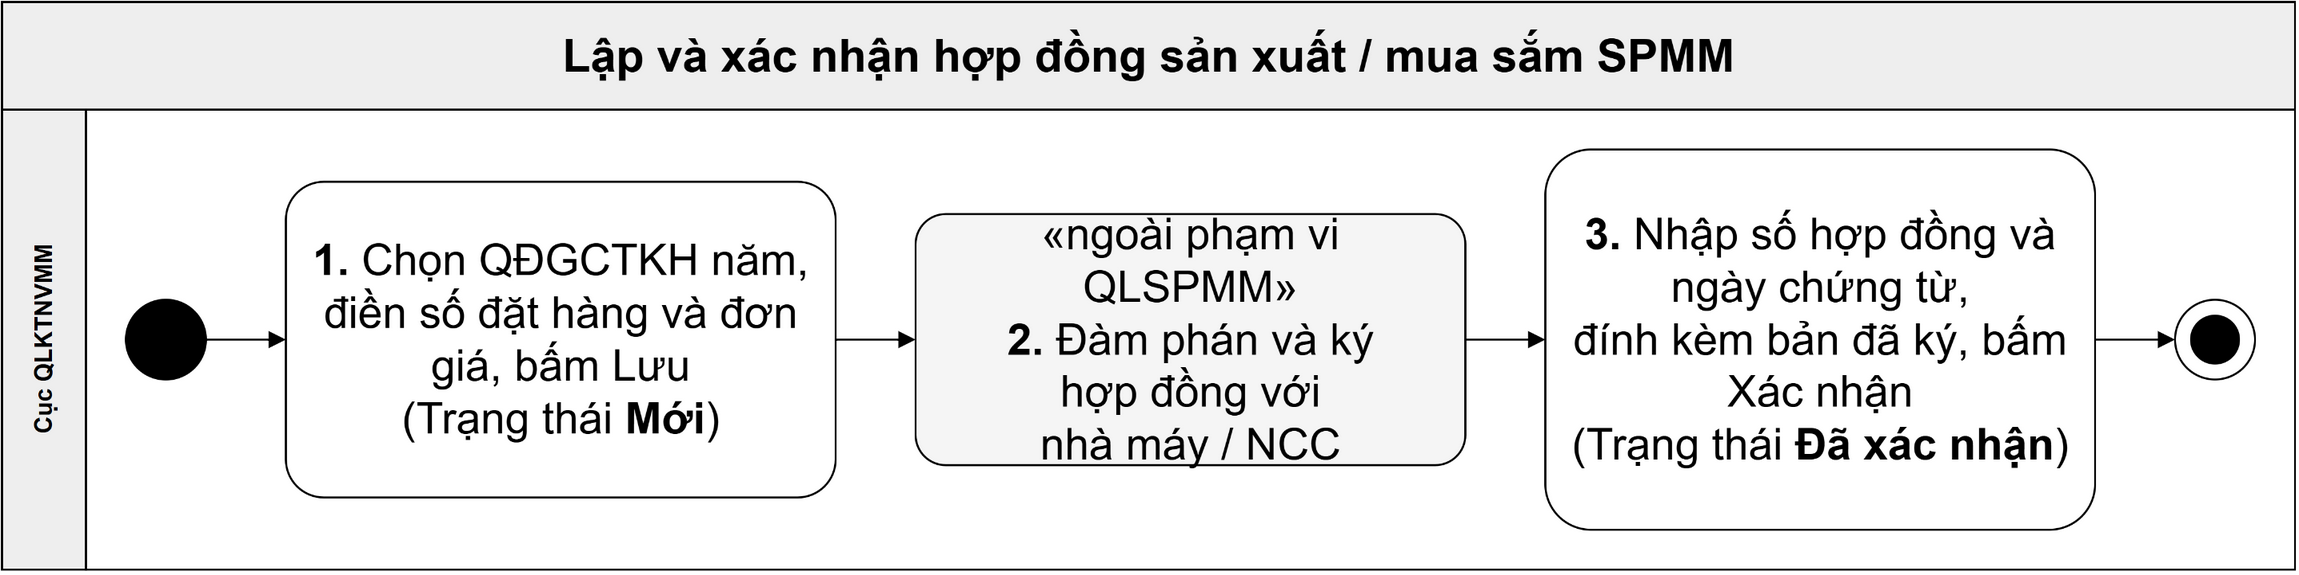

The diagram above was exported from draw.io. Its source (the exported page's mxGraphModel, read from the mxfile embedded in the PNG):
<mxGraphModel dx="1200" dy="800" grid="1" gridSize="10" guides="1" tooltips="1" connect="1" arrows="1" fold="1" page="1" pageScale="1" pageWidth="1169" pageHeight="826" math="0" shadow="0">
  <root>
    <mxCell id="0" />
    <mxCell id="1" parent="0" />
    <mxCell id="title" value="Lập và xác nhận hợp đồng sản xuất / mua sắm SPMM" style="rounded=0;whiteSpace=wrap;html=1;fillColor=#EEEEEE;strokeColor=#000000;fontSize=23;fontStyle=1;verticalAlign=middle;align=center;container=0;" vertex="1" parent="1">
      <mxGeometry x="40" y="40" width="1147" height="54" as="geometry" />
    </mxCell>
    <mxCell id="lane-h-0" value="Cục QLKTNVMM" style="rounded=0;whiteSpace=wrap;html=1;fillColor=#EEEEEE;strokeColor=#000000;fontSize=12;fontStyle=1;horizontal=0;verticalAlign=middle;align=center;container=0;" vertex="1" parent="1">
      <mxGeometry x="40" y="94" width="42" height="230.8" as="geometry" />
    </mxCell>
    <mxCell id="lane-b-0" value="" style="rounded=0;whiteSpace=wrap;html=1;fillColor=none;strokeColor=#000000;verticalAlign=top;align=center;container=0;" vertex="1" parent="1">
      <mxGeometry x="82" y="94" width="1105" height="230.8" as="geometry" />
    </mxCell>
    <mxCell id="start" value="" style="ellipse;html=1;fillColor=#000000;strokeColor=#000000;" vertex="1" parent="1">
      <mxGeometry x="102" y="189.4" width="40" height="40" as="geometry" />
    </mxCell>
    <mxCell id="a1" value="&lt;b&gt;1.&lt;/b&gt; Chọn QĐGCTKH năm,&lt;br&gt;điền số đặt hàng và đơn giá, bấm Lưu&lt;br&gt;(Trạng thái &lt;b&gt;Mới&lt;/b&gt;)" style="rounded=1;arcSize=12;whiteSpace=wrap;html=1;fillColor=#FFFFFF;strokeColor=#000000;fontSize=22;verticalAlign=middle;align=center;spacingLeft=6;spacingRight=6;" vertex="1" parent="1">
      <mxGeometry x="182" y="130.2" width="275" height="158.4" as="geometry" />
    </mxCell>
    <mxCell id="a2" value="«ngoài phạm vi QLSPMM»&lt;br&gt;&lt;b&gt;2.&lt;/b&gt; Đàm phán và ký&lt;br&gt;hợp đồng với&lt;br&gt;nhà máy / NCC" style="rounded=1;arcSize=12;whiteSpace=wrap;html=1;fillColor=#F5F5F5;strokeColor=#000000;fontSize=22;verticalAlign=middle;align=center;spacingLeft=6;spacingRight=6;" vertex="1" parent="1">
      <mxGeometry x="497" y="146.4" width="275" height="126" as="geometry" />
    </mxCell>
    <mxCell id="a3" value="&lt;b&gt;3.&lt;/b&gt; Nhập số hợp đồng và ngày chứng từ,&lt;br&gt;đính kèm bản đã ký, bấm Xác nhận&lt;br&gt;(Trạng thái &lt;b&gt;Đã xác nhận&lt;/b&gt;)" style="rounded=1;arcSize=12;whiteSpace=wrap;html=1;fillColor=#FFFFFF;strokeColor=#000000;fontSize=22;verticalAlign=middle;align=center;spacingLeft=6;spacingRight=6;" vertex="1" parent="1">
      <mxGeometry x="812" y="114" width="275" height="190.8" as="geometry" />
    </mxCell>
    <mxCell id="end" value="" style="ellipse;html=1;fillColor=#FFFFFF;strokeColor=#000000;strokeWidth=1;" vertex="1" parent="1">
      <mxGeometry x="1127" y="189.4" width="40" height="40" as="geometry" />
    </mxCell>
    <mxCell id="end-inner" value="" style="ellipse;html=1;fillColor=#000000;strokeColor=#000000;" vertex="1" parent="1">
      <mxGeometry x="1135" y="197.4" width="24" height="24" as="geometry" />
    </mxCell>
    <mxCell id="edge-0" value="" style="edgeStyle=orthogonalEdgeStyle;rounded=0;html=1;strokeColor=#000000;endArrow=block;endFill=1;fontSize=20;exitX=1;exitY=0.5;exitDx=0;exitDy=0;entryX=0;entryY=0.5;entryDx=0;entryDy=0;" edge="1" parent="1" source="start" target="a1">
      <mxGeometry relative="1" as="geometry">
        <Array as="points">
          <mxPoint x="162" y="209.4" />
          <mxPoint x="162" y="209.4" />
        </Array>
      </mxGeometry>
    </mxCell>
    <mxCell id="edge-1" value="" style="edgeStyle=orthogonalEdgeStyle;rounded=0;html=1;strokeColor=#000000;endArrow=block;endFill=1;fontSize=20;exitX=1;exitY=0.5;exitDx=0;exitDy=0;entryX=0;entryY=0.5;entryDx=0;entryDy=0;" edge="1" parent="1" source="a1" target="a2">
      <mxGeometry relative="1" as="geometry">
        <Array as="points">
          <mxPoint x="477" y="209.4" />
          <mxPoint x="477" y="209.4" />
        </Array>
      </mxGeometry>
    </mxCell>
    <mxCell id="edge-2" value="" style="edgeStyle=orthogonalEdgeStyle;rounded=0;html=1;strokeColor=#000000;endArrow=block;endFill=1;fontSize=20;exitX=1;exitY=0.5;exitDx=0;exitDy=0;entryX=0;entryY=0.5;entryDx=0;entryDy=0;" edge="1" parent="1" source="a2" target="a3">
      <mxGeometry relative="1" as="geometry" />
    </mxCell>
    <mxCell id="edge-3" value="" style="edgeStyle=orthogonalEdgeStyle;rounded=0;html=1;strokeColor=#000000;endArrow=block;endFill=1;fontSize=20;exitX=1;exitY=0.5;exitDx=0;exitDy=0;entryX=0;entryY=0.5;entryDx=0;entryDy=0;" edge="1" parent="1" source="a3" target="end">
      <mxGeometry relative="1" as="geometry" />
    </mxCell>
  </root>
</mxGraphModel>